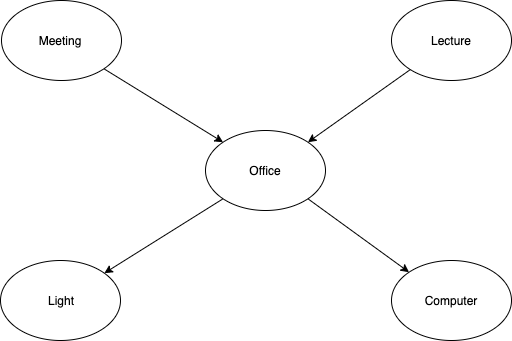

The diagram above was exported from draw.io. Its source (the exported page's mxGraphModel, read from the mxfile embedded in the PNG):
<mxGraphModel dx="946" dy="536" grid="1" gridSize="10" guides="1" tooltips="1" connect="1" arrows="1" fold="1" page="1" pageScale="1" pageWidth="827" pageHeight="1169" math="0" shadow="0">
  <root>
    <mxCell id="0" />
    <mxCell id="1" parent="0" />
    <mxCell id="GU48fJ_xeZXsujETu2xZ-1" value="" style="ellipse;whiteSpace=wrap;html=1;" vertex="1" parent="1">
      <mxGeometry x="150" y="80" width="120" height="80" as="geometry" />
    </mxCell>
    <mxCell id="GU48fJ_xeZXsujETu2xZ-2" value="" style="ellipse;whiteSpace=wrap;html=1;" vertex="1" parent="1">
      <mxGeometry x="540" y="80" width="120" height="80" as="geometry" />
    </mxCell>
    <mxCell id="GU48fJ_xeZXsujETu2xZ-3" value="" style="ellipse;whiteSpace=wrap;html=1;" vertex="1" parent="1">
      <mxGeometry x="354" y="210" width="120" height="80" as="geometry" />
    </mxCell>
    <mxCell id="GU48fJ_xeZXsujETu2xZ-4" value="" style="ellipse;whiteSpace=wrap;html=1;" vertex="1" parent="1">
      <mxGeometry x="149" y="340" width="120" height="80" as="geometry" />
    </mxCell>
    <mxCell id="GU48fJ_xeZXsujETu2xZ-5" value="" style="ellipse;whiteSpace=wrap;html=1;" vertex="1" parent="1">
      <mxGeometry x="540" y="340" width="120" height="80" as="geometry" />
    </mxCell>
    <mxCell id="GU48fJ_xeZXsujETu2xZ-6" value="" style="endArrow=classic;html=1;exitX=1;exitY=1;exitDx=0;exitDy=0;entryX=0;entryY=0;entryDx=0;entryDy=0;" edge="1" parent="1" source="GU48fJ_xeZXsujETu2xZ-1" target="GU48fJ_xeZXsujETu2xZ-3">
      <mxGeometry width="50" height="50" relative="1" as="geometry">
        <mxPoint x="390" y="300" as="sourcePoint" />
        <mxPoint x="440" y="250" as="targetPoint" />
      </mxGeometry>
    </mxCell>
    <mxCell id="GU48fJ_xeZXsujETu2xZ-7" value="" style="endArrow=classic;html=1;entryX=1;entryY=0;entryDx=0;entryDy=0;" edge="1" parent="1" source="GU48fJ_xeZXsujETu2xZ-2" target="GU48fJ_xeZXsujETu2xZ-3">
      <mxGeometry width="50" height="50" relative="1" as="geometry">
        <mxPoint x="390" y="300" as="sourcePoint" />
        <mxPoint x="440" y="250" as="targetPoint" />
      </mxGeometry>
    </mxCell>
    <mxCell id="GU48fJ_xeZXsujETu2xZ-8" value="" style="endArrow=classic;html=1;exitX=0;exitY=1;exitDx=0;exitDy=0;" edge="1" parent="1" source="GU48fJ_xeZXsujETu2xZ-3" target="GU48fJ_xeZXsujETu2xZ-4">
      <mxGeometry width="50" height="50" relative="1" as="geometry">
        <mxPoint x="390" y="300" as="sourcePoint" />
        <mxPoint x="440" y="250" as="targetPoint" />
      </mxGeometry>
    </mxCell>
    <mxCell id="GU48fJ_xeZXsujETu2xZ-9" value="" style="endArrow=classic;html=1;exitX=1;exitY=1;exitDx=0;exitDy=0;entryX=0;entryY=0;entryDx=0;entryDy=0;" edge="1" parent="1" source="GU48fJ_xeZXsujETu2xZ-3" target="GU48fJ_xeZXsujETu2xZ-5">
      <mxGeometry width="50" height="50" relative="1" as="geometry">
        <mxPoint x="390" y="300" as="sourcePoint" />
        <mxPoint x="440" y="250" as="targetPoint" />
      </mxGeometry>
    </mxCell>
    <mxCell id="GU48fJ_xeZXsujETu2xZ-10" value="Meeting" style="text;html=1;strokeColor=none;fillColor=none;align=center;verticalAlign=middle;whiteSpace=wrap;rounded=0;" vertex="1" parent="1">
      <mxGeometry x="189" y="110" width="40" height="20" as="geometry" />
    </mxCell>
    <mxCell id="GU48fJ_xeZXsujETu2xZ-11" value="Lecture" style="text;html=1;strokeColor=none;fillColor=none;align=center;verticalAlign=middle;whiteSpace=wrap;rounded=0;" vertex="1" parent="1">
      <mxGeometry x="580" y="110" width="40" height="20" as="geometry" />
    </mxCell>
    <mxCell id="GU48fJ_xeZXsujETu2xZ-12" value="Light" style="text;html=1;strokeColor=none;fillColor=none;align=center;verticalAlign=middle;whiteSpace=wrap;rounded=0;" vertex="1" parent="1">
      <mxGeometry x="190" y="370" width="40" height="20" as="geometry" />
    </mxCell>
    <mxCell id="GU48fJ_xeZXsujETu2xZ-13" value="Computer" style="text;html=1;strokeColor=none;fillColor=none;align=center;verticalAlign=middle;whiteSpace=wrap;rounded=0;" vertex="1" parent="1">
      <mxGeometry x="580" y="370" width="40" height="20" as="geometry" />
    </mxCell>
    <mxCell id="GU48fJ_xeZXsujETu2xZ-14" value="Office" style="text;html=1;strokeColor=none;fillColor=none;align=center;verticalAlign=middle;whiteSpace=wrap;rounded=0;" vertex="1" parent="1">
      <mxGeometry x="394" y="240" width="40" height="20" as="geometry" />
    </mxCell>
  </root>
</mxGraphModel>